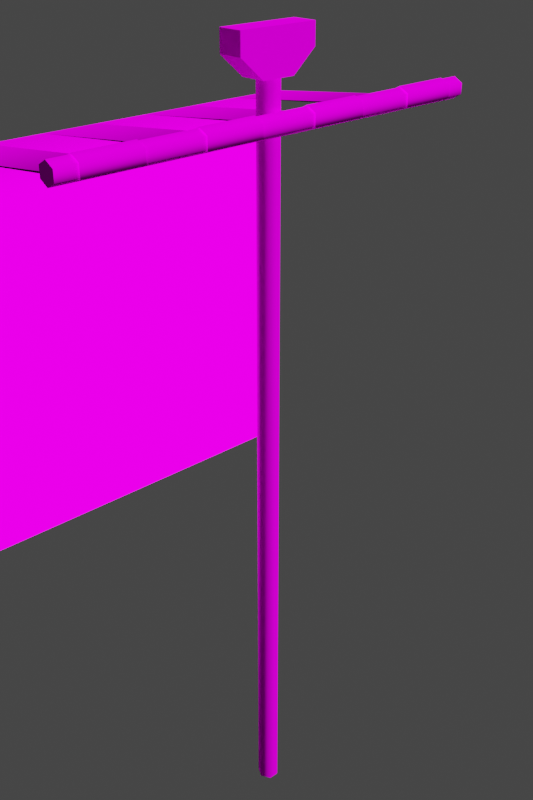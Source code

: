 # Source: flag.blend  (saved by Blender 3.6.13; exported with 4.5.12 LTS)
import bpy
from mathutils import Matrix  # noqa: F401  (used for matrix-valued properties, if any)

bpy.ops.wm.read_factory_settings(use_empty=True)
scene = bpy.context.scene
scene.name = 'Scene'

# ---- collections
col_collection = bpy.data.collections.new('Collection'); scene.collection.children.link(col_collection)

# ---- images (referenced by path relative to the original .blend; pixels are not part of the script)
import os
ASSET_DIR = os.environ.get("B2B_ASSET_DIR", "")  # directory of the original .blend (textures are referenced by path, not embedded)
HERE = os.path.dirname(os.path.abspath(__file__))  # packed textures are extracted next to this script under _unpacked/

def load_image(name, relpath, width, height, colorspace="sRGB"):
    """Load a texture the original file referenced (path relative to the .blend, or extracted next to this script)."""
    p = next((c for c in (os.path.join(HERE, relpath), os.path.join(ASSET_DIR, relpath)) if relpath and os.path.exists(c)), "")
    if p:
        img = bpy.data.images.load(p, check_existing=True)
        img.name = name
    else:  # same state as the original file: an image datablock whose file is absent (Cycles renders it pink)
        img = bpy.data.images.new(name, width, height)
        img.source = "FILE"
        img.filepath = "//" + (relpath or name)
    img.colorspace_settings.name = colorspace
    return img
img_flags_0_png = load_image('flags_0.png', 'flags_0.png', 1024, 1024, 'sRGB')
img_flags_1_png = load_image('flags_1.png', 'flags_1.png', 1024, 1024, 'sRGB')
img_flags_2_png = load_image('flags_2.png', 'flags_2.png', 1024, 1024, 'sRGB')
img_flags_3_png = load_image('flags_3.png', 'flags_3.png', 1024, 1024, 'sRGB')
img_flags_4_png = load_image('flags_4.png', 'flags_4.png', 1024, 1024, 'sRGB')

# ---- materials (node trees are filled in below, after node groups)
mat_white = bpy.data.materials.new('white')
mat_white.alpha_threshold = 0.0
mat_white.use_transparent_shadow = False
mat_white.roughness = 0.5
mat_white.line_color = (0.0, 0.0, 0.0, 1.0)
mat_blue = bpy.data.materials.new('blue')
mat_blue.use_backface_culling = True
mat_blue.use_transparent_shadow = False
mat_red = bpy.data.materials.new('red')
mat_red.use_transparent_shadow = False
mat_yellow = bpy.data.materials.new('yellow')
mat_yellow.use_transparent_shadow = False
mat_green = bpy.data.materials.new('green')
mat_green.use_transparent_shadow = False

# ---- material node trees
mat_white.use_nodes = True; mat_white.node_tree.nodes.clear()
_N = mat_white.node_tree.nodes; _L = mat_white.node_tree.links
n0 = _N.new('ShaderNodeOutputMaterial'); n0.name = 'Material Output'; n0.location = (300, 300)
n1 = _N.new('ShaderNodeBsdfPrincipled'); n1.name = 'Principled BSDF'; n1.location = (10, 300)
n1.distribution = 'GGX'
n1.subsurface_method = 'RANDOM_WALK_SKIN'
n1.inputs[3].default_value = 1.45
n1.inputs[27].default_value = (0.0, 0.0, 0.0, 1.0)
n1.inputs[28].default_value = 1.0
n2 = _N.new('ShaderNodeTexImage'); n2.name = 'Image Texture'; n2.location = (-280, 280)
n2.image = img_flags_0_png
n2.interpolation = 'Closest'
_L.new(n1.outputs[0], n0.inputs[0])
_L.new(n2.outputs[0], n1.inputs[0])
n0.is_active_output = True
mat_blue.use_nodes = True; mat_blue.node_tree.nodes.clear()
_N = mat_blue.node_tree.nodes; _L = mat_blue.node_tree.links
n0 = _N.new('ShaderNodeBsdfPrincipled'); n0.name = 'Principled BSDF'; n0.location = (10, 300)
n0.distribution = 'GGX'
n0.subsurface_method = 'RANDOM_WALK_SKIN'
n0.inputs[2].default_value = 1.0
n0.inputs[3].default_value = 1.45
n0.inputs[11].default_value = 1.01
n0.inputs[13].default_value = 0.0
n0.inputs[20].default_value = 0.0
n0.inputs[27].default_value = (0.0, 0.0, 0.0, 1.0)
n0.inputs[28].default_value = 1.0
n1 = _N.new('ShaderNodeOutputMaterial'); n1.name = 'Material Output'; n1.location = (300, 300)
n2 = _N.new('ShaderNodeTexImage'); n2.name = 'Image Texture'; n2.location = (-280, 280)
n2.image = img_flags_1_png
n2.interpolation = 'Closest'
_L.new(n0.outputs[0], n1.inputs[0])
_L.new(n2.outputs[0], n0.inputs[0])
n1.is_active_output = True
mat_red.use_nodes = True; mat_red.node_tree.nodes.clear()
_N = mat_red.node_tree.nodes; _L = mat_red.node_tree.links
n0 = _N.new('ShaderNodeBsdfPrincipled'); n0.name = 'Principled BSDF'; n0.location = (10, 300)
n0.distribution = 'GGX'
n0.subsurface_method = 'RANDOM_WALK_SKIN'
n0.inputs[3].default_value = 1.45
n0.inputs[27].default_value = (0.0, 0.0, 0.0, 1.0)
n0.inputs[28].default_value = 1.0
n1 = _N.new('ShaderNodeOutputMaterial'); n1.name = 'Material Output'; n1.location = (300, 300)
n2 = _N.new('ShaderNodeTexImage'); n2.name = 'Image Texture'; n2.location = (-280, 280)
n2.image = img_flags_2_png
n2.interpolation = 'Closest'
_L.new(n0.outputs[0], n1.inputs[0])
_L.new(n2.outputs[0], n0.inputs[0])
n1.is_active_output = True
mat_yellow.use_nodes = True; mat_yellow.node_tree.nodes.clear()
_N = mat_yellow.node_tree.nodes; _L = mat_yellow.node_tree.links
n0 = _N.new('ShaderNodeBsdfPrincipled'); n0.name = 'Principled BSDF'; n0.location = (10, 300)
n0.distribution = 'GGX'
n0.subsurface_method = 'RANDOM_WALK_SKIN'
n0.inputs[3].default_value = 1.45
n0.inputs[27].default_value = (0.0, 0.0, 0.0, 1.0)
n0.inputs[28].default_value = 1.0
n1 = _N.new('ShaderNodeOutputMaterial'); n1.name = 'Material Output'; n1.location = (300, 300)
n2 = _N.new('ShaderNodeTexImage'); n2.name = 'Image Texture'; n2.location = (-280, 280)
n2.image = img_flags_3_png
n2.interpolation = 'Closest'
_L.new(n0.outputs[0], n1.inputs[0])
_L.new(n2.outputs[0], n0.inputs[0])
n1.is_active_output = True
mat_green.use_nodes = True; mat_green.node_tree.nodes.clear()
_N = mat_green.node_tree.nodes; _L = mat_green.node_tree.links
n0 = _N.new('ShaderNodeBsdfPrincipled'); n0.name = 'Principled BSDF'; n0.location = (10, 300)
n0.distribution = 'GGX'
n0.subsurface_method = 'RANDOM_WALK_SKIN'
n0.inputs[3].default_value = 1.45
n0.inputs[27].default_value = (0.0, 0.0, 0.0, 1.0)
n0.inputs[28].default_value = 1.0
n1 = _N.new('ShaderNodeOutputMaterial'); n1.name = 'Material Output'; n1.location = (300, 300)
n2 = _N.new('ShaderNodeTexImage'); n2.name = 'Image Texture'; n2.location = (-280, 280)
n2.image = img_flags_4_png
n2.interpolation = 'Closest'
_L.new(n0.outputs[0], n1.inputs[0])
_L.new(n2.outputs[0], n0.inputs[0])
n1.is_active_output = True

# ---- world
world_world = bpy.data.worlds.new('World'); scene.world = world_world
world_world.use_nodes = True; world_world.node_tree.nodes.clear()
_N = world_world.node_tree.nodes; _L = world_world.node_tree.links
n0 = _N.new('ShaderNodeOutputWorld'); n0.name = 'World Output'; n0.location = (300, 300)
n1 = _N.new('ShaderNodeBackground'); n1.name = 'Background'; n1.location = (10, 300)
n1.inputs[0].default_value = (0.05088, 0.05088, 0.05088, 1.0)
_L.new(n1.outputs[0], n0.inputs[0])
n0.is_active_output = True
world_world.color = (0.05088, 0.05088, 0.05088)
world_world.use_sun_shadow = False
world_world.sun_shadow_jitter_overblur = 0.0

# ---- cameras
cam_camera = bpy.data.cameras.new('Camera')
cam_camera.clip_end = 290.7
cam_camera.ortho_scale = 7.314

# ---- lights
light_light = bpy.data.lights.new('Light', 'SUN')
light_light.specular_factor = 0.0
light_light.transmission_factor = 0.0
light_light.use_shadow = False
light_light.angle = 0.1993
light_light.energy = 5.0
light_light.shadow_soft_size = 0.1
light_light.shadow_cascade_max_distance = 1000.0

# ---- meshes
me_cylinder = bpy.data.meshes.new('Cylinder')
me_cylinder.from_pydata([(-5.166e-09, 1.0, -25.0), (-5.166e-09, 1.0, 48.6), (0.9353, 0.5, -25.0), (0.9353, 0.5, 48.6), (0.9353, -0.5, -25.0), (0.9353, -0.5, 48.6), (-5.166e-09, -1.0, -25.0), (-5.166e-09, -1.0, 48.6), (-0.9353, -0.5, -25.0), (-0.9353, -0.5, 48.6), (-0.9353, 0.5, -25.0), (-0.9353, 0.5, 48.6), (1.5, -22.0, 44.0), (1.5, 22.0, 44.0), (2.366, -22.0, 44.5), (2.366, 22.0, 44.5), (2.366, -22.0, 45.5), (2.366, 22.0, 45.5), (1.5, -22.0, 46.0), (1.5, 22.0, 46.0), (0.634, -22.0, 45.5), (0.634, 22.0, 45.5), (0.634, -22.0, 44.5), (0.634, 22.0, 44.5), (1.5, -20.0, 2.0), (1.5, 20.0, 42.0), (1.5, 20.0, 2.0), (1.5, 14.29, 42.0), (1.5, 8.571, 42.0), (1.5, -8.571, 42.0), (1.5, -20.0, 36.29), (1.5, -20.0, 30.57), (1.5, -20.0, 24.86), (1.5, -20.0, 19.14), (1.5, -20.0, 13.43), (1.5, -20.0, 7.714), (1.5, -14.29, 2.0), (1.5, -8.571, 2.0), (1.5, -2.857, 2.0), (1.5, 2.857, 2.0), (1.5, 8.571, 2.0), (1.5, 14.29, 2.0), (1.5, 20.0, 7.714), (1.5, 20.0, 13.43), (1.5, 20.0, 19.14), (1.5, 20.0, 24.86), (1.5, 20.0, 30.57), (1.5, 20.0, 36.29), (1.5, -14.29, 36.29), (1.5, -8.571, 36.29), (1.5, -2.857, 36.29), (1.5, 2.857, 36.29), (1.5, 8.571, 36.29), (1.5, 14.29, 36.29), (1.5, -14.29, 30.57), (1.5, -8.571, 30.57), (1.5, -2.857, 30.57), (1.5, 2.857, 30.57), (1.5, 8.571, 30.57), (1.5, 14.29, 30.57), (1.5, -14.29, 24.86), (1.5, -8.571, 24.86), (1.5, -2.857, 24.86), (1.5, 2.857, 24.86), (1.5, 8.571, 24.86), (1.5, 14.29, 24.86), (1.5, -14.29, 19.14), (1.5, -8.571, 19.14), (1.5, -2.857, 19.14), (1.5, 2.857, 19.14), (1.5, 8.571, 19.14), (1.5, 14.29, 19.14), (1.5, -14.29, 13.43), (1.5, -8.571, 13.43), (1.5, -2.857, 13.43), (1.5, 2.857, 13.43), (1.5, 8.571, 13.43), (1.5, 14.29, 13.43), (1.5, -14.29, 7.714), (1.5, -8.571, 7.714), (1.5, -2.857, 7.714), (1.5, 2.857, 7.714), (1.5, 8.571, 7.714), (1.5, 14.29, 7.714), (2.5, -20.0, 44.4), (2.5, 20.0, 44.4), (2.5, 14.29, 44.4), (2.5, 8.571, 44.4), (2.5, 2.857, 44.4), (2.5, -2.857, 44.4), (2.5, -8.571, 44.4), (2.5, -14.29, 44.4), (2.5, -20.0, 45.6), (2.5, 20.0, 45.6), (2.5, 14.29, 45.6), (2.5, 8.571, 45.6), (2.5, 2.857, 45.6), (2.5, -2.857, 45.6), (2.5, -8.571, 45.6), (2.5, -14.29, 45.6), (1.5, -20.0, 46.1), (1.5, 20.0, 46.1), (1.5, 14.29, 46.1), (1.5, 8.571, 46.1), (1.5, 2.857, 46.1), (1.5, -2.857, 46.1), (1.5, -8.571, 46.1), (1.5, -14.29, 46.1), (0.5, -20.0, 45.6), (0.5, 20.0, 45.6), (0.5, 14.29, 45.6), (0.5, 8.571, 45.6), (0.5, 2.857, 45.6), (0.5, -2.857, 45.6), (0.5, -8.571, 45.6), (0.5, -14.29, 45.6), (0.5, -20.0, 44.4), (0.5, 20.0, 44.4), (0.5, 14.29, 44.4), (0.5, 8.571, 44.4), (0.5, 2.857, 44.4), (0.5, -2.857, 44.4), (0.5, -8.571, 44.4), (0.5, -14.29, 44.4), (1.5, -20.0, 42.0), (1.5, 2.857, 42.0), (1.5, -2.857, 42.0), (1.5, -14.29, 42.0), (1.5, -20.0, 2.0), (1.5, 20.0, 42.0), (1.5, 20.0, 2.0), (1.5, 14.29, 42.0), (1.5, 8.571, 42.0), (1.5, -8.571, 42.0), (1.5, -20.0, 36.29), (1.5, -20.0, 30.57), (1.5, -20.0, 24.86), (1.5, -20.0, 19.14), (1.5, -20.0, 13.43), (1.5, -20.0, 7.714), (1.5, -14.29, 2.0), (1.5, -8.571, 2.0), (1.5, -2.857, 2.0), (1.5, 2.857, 2.0), (1.5, 8.571, 2.0), (1.5, 14.29, 2.0), (1.5, 20.0, 7.714), (1.5, 20.0, 13.43), (1.5, 20.0, 19.14), (1.5, 20.0, 24.86), (1.5, 20.0, 30.57), (1.5, 20.0, 36.29), (1.5, -14.29, 36.29), (1.5, -8.571, 36.29), (1.5, -2.857, 36.29), (1.5, 2.857, 36.29), (1.5, 8.571, 36.29), (1.5, 14.29, 36.29), (1.5, -14.29, 30.57), (1.5, -8.571, 30.57), (1.5, -2.857, 30.57), (1.5, 2.857, 30.57), (1.5, 8.571, 30.57), (1.5, 14.29, 30.57), (1.5, -14.29, 24.86), (1.5, -8.571, 24.86), (1.5, -2.857, 24.86), (1.5, 2.857, 24.86), (1.5, 8.571, 24.86), (1.5, 14.29, 24.86), (1.5, -14.29, 19.14), (1.5, -8.571, 19.14), (1.5, -2.857, 19.14), (1.5, 2.857, 19.14), (1.5, 8.571, 19.14), (1.5, 14.29, 19.14), (1.5, -14.29, 13.43), (1.5, -8.571, 13.43), (1.5, -2.857, 13.43), (1.5, 2.857, 13.43), (1.5, 8.571, 13.43), (1.5, 14.29, 13.43), (1.5, -14.29, 7.714), (1.5, -8.571, 7.714), (1.5, -2.857, 7.714), (1.5, 2.857, 7.714), (1.5, 8.571, 7.714), (1.5, 14.29, 7.714), (1.5, -20.0, 42.0), (1.5, 2.857, 42.0), (1.5, -2.857, 42.0), (1.5, -14.29, 42.0), (-1.2, -1.649, 48.5), (-1.2, -4.0, 52.5), (-1.2, 1.649, 48.5), (-1.2, 4.0, 52.5), (1.2, -1.649, 48.5), (1.2, -4.0, 52.5), (1.2, 1.649, 48.5), (1.2, 4.0, 52.5), (-1.2, -4.0, 50.5), (1.2, -4.0, 50.5), (-1.2, 4.0, 50.5), (1.2, 4.0, 50.5)], [], [(0, 1, 3, 2), (2, 3, 5, 4), (4, 5, 7, 6), (6, 7, 9, 8), (8, 9, 11, 10), (10, 11, 1, 0), (0, 2, 4, 6, 8, 10), (12, 13, 15, 14), (14, 15, 17, 16), (16, 17, 19, 18), (18, 19, 21, 20), (15, 13, 23, 21, 19, 17), (20, 21, 23, 22), (22, 23, 13, 12), (12, 14, 16, 18, 20, 22), (83, 41, 26, 42), (27, 53, 47, 25), (53, 59, 46, 47), (59, 65, 45, 46), (65, 71, 44, 45), (71, 77, 43, 44), (77, 83, 42, 43), (124, 30, 48, 127), (127, 48, 49, 29), (29, 49, 50, 126), (126, 50, 51, 125), (125, 51, 52, 28), (28, 52, 53, 27), (30, 31, 54, 48), (48, 54, 55, 49), (49, 55, 56, 50), (50, 56, 57, 51), (51, 57, 58, 52), (52, 58, 59, 53), (31, 32, 60, 54), (54, 60, 61, 55), (55, 61, 62, 56), (56, 62, 63, 57), (57, 63, 64, 58), (58, 64, 65, 59), (32, 33, 66, 60), (60, 66, 67, 61), (61, 67, 68, 62), (62, 68, 69, 63), (63, 69, 70, 64), (64, 70, 71, 65), (33, 34, 72, 66), (66, 72, 73, 67), (67, 73, 74, 68), (68, 74, 75, 69), (69, 75, 76, 70), (70, 76, 77, 71), (34, 35, 78, 72), (72, 78, 79, 73), (73, 79, 80, 74), (74, 80, 81, 75), (75, 81, 82, 76), (76, 82, 83, 77), (35, 24, 36, 78), (78, 36, 37, 79), (79, 37, 38, 80), (80, 38, 39, 81), (81, 39, 40, 82), (82, 40, 41, 83), (124, 127, 91, 84), (29, 126, 89, 90), (125, 28, 87, 88), (27, 25, 85, 86), (84, 91, 99, 92), (90, 89, 97, 98), (86, 85, 93, 94), (88, 87, 95, 96), (96, 95, 103, 104), (92, 99, 107, 100), (98, 97, 105, 106), (94, 93, 101, 102), (106, 105, 113, 114), (102, 101, 109, 110), (104, 103, 111, 112), (100, 107, 115, 108), (112, 111, 119, 120), (108, 115, 123, 116), (114, 113, 121, 122), (110, 109, 117, 118), (122, 121, 126, 29), (118, 117, 25, 27), (120, 119, 28, 125), (116, 123, 127, 124), (187, 146, 130, 145), (131, 129, 151, 157), (157, 151, 150, 163), (163, 150, 149, 169), (169, 149, 148, 175), (175, 148, 147, 181), (181, 147, 146, 187), (188, 191, 152, 134), (191, 133, 153, 152), (133, 190, 154, 153), (190, 189, 155, 154), (189, 132, 156, 155), (132, 131, 157, 156), (134, 152, 158, 135), (152, 153, 159, 158), (153, 154, 160, 159), (154, 155, 161, 160), (155, 156, 162, 161), (156, 157, 163, 162), (135, 158, 164, 136), (158, 159, 165, 164), (159, 160, 166, 165), (160, 161, 167, 166), (161, 162, 168, 167), (162, 163, 169, 168), (136, 164, 170, 137), (164, 165, 171, 170), (165, 166, 172, 171), (166, 167, 173, 172), (167, 168, 174, 173), (168, 169, 175, 174), (137, 170, 176, 138), (170, 171, 177, 176), (171, 172, 178, 177), (172, 173, 179, 178), (173, 174, 180, 179), (174, 175, 181, 180), (138, 176, 182, 139), (176, 177, 183, 182), (177, 178, 184, 183), (178, 179, 185, 184), (179, 180, 186, 185), (180, 181, 187, 186), (139, 182, 140, 128), (182, 183, 141, 140), (183, 184, 142, 141), (184, 185, 143, 142), (185, 186, 144, 143), (186, 187, 145, 144), (192, 200, 193, 195, 202, 194), (194, 202, 203, 198), (198, 203, 199, 197, 201, 196), (196, 201, 200, 192), (194, 198, 196, 192), (199, 195, 193, 197), (200, 201, 197, 193), (203, 202, 195, 199)])
me_cylinder.polygons.foreach_set('use_smooth', [1, 1, 1, 1, 1, 1, 0, 1, 1, 1, 1, 0, 1, 1, 0, 1, 1, 1, 1, 1, 1, 1, 1, 1, 1, 1, 1, 1, 1, 1, 1, 1, 1, 1, 1, 1, 1, 1, 1, 1, 1, 1, 1, 1, 1, 1, 1, 1, 1, 1, 1, 1, 1, 1, 1, 1, 1, 1, 1, 1, 1, 1, 1, 1, 1, 1, 1, 1, 1, 1, 1, 1, 1, 1, 1, 1, 1, 1, 1, 1, 1, 1, 1, 1, 1, 1, 1, 1, 1, 1, 1, 1, 1, 1, 1, 1, 1, 1, 1, 1, 1, 1, 1, 1, 1, 1, 1, 1, 1, 1, 1, 1, 1, 1, 1, 1, 1, 1, 1, 1, 1, 1, 1, 1, 1, 1, 1, 1, 1, 1, 1, 1, 1, 1, 1, 1, 1, 0, 0, 0, 0, 0, 0, 0, 0])
me_cylinder.polygons.foreach_set('material_index', [1, 1, 1, 1, 1, 1, 1, 1, 1, 1, 1, 1, 1, 1, 1, 1, 1, 1, 1, 1, 1, 1, 1, 1, 1, 1, 1, 1, 1, 1, 1, 1, 1, 1, 1, 1, 1, 1, 1, 1, 1, 1, 1, 1, 1, 1, 1, 1, 1, 1, 1, 1, 1, 1, 1, 1, 1, 1, 1, 1, 1, 1, 1, 1, 1, 1, 1, 1, 1, 1, 1, 1, 1, 1, 1, 1, 1, 1, 1, 1, 1, 1, 1, 1, 1, 1, 1, 1, 1, 1, 1, 1, 1, 1, 1, 1, 1, 1, 1, 1, 1, 1, 1, 1, 1, 1, 1, 1, 1, 1, 1, 1, 1, 1, 1, 1, 1, 1, 1, 1, 1, 1, 1, 1, 1, 1, 1, 1, 1, 1, 1, 1, 1, 1, 1, 1, 1, 1, 1, 1, 1, 1, 1, 1, 1])
_k = set([(1, 3), (1, 11), (3, 5), (5, 7), (7, 9), (9, 11)])
me_cylinder.attributes.new('sharp_edge', 'BOOLEAN', 'EDGE').data.foreach_set('value', [ (min(e.vertices), max(e.vertices)) in _k for e in me_cylinder.edges])
_uv = me_cylinder.uv_layers.new(name='UVMap')
_uv.uv.foreach_set('vector', [0.125, 0.1328, 0.125, 0.9844, 0.09375, 0.9844, 0.09375, 0.1328, 0.09375, 0.1328, 0.09375, 0.9844, 0.05469, 0.9844, 0.05469, 0.1328, 0.05469, 0.1328, 0.05469, 0.9844, 0.02344, 0.9844, 0.02344, 0.1328, 0.02344, 0.1328, 0.02344, 0.9844, 0.05469, 0.9844, 0.05469, 0.1328, 0.05469, 0.1328, 0.05469, 0.9844, 0.09375, 0.9844, 0.09375, 0.1328, 0.09375, 0.1328, 0.09375, 0.9844, 0.125, 0.9844, 0.125, 0.1328, 0.09375, 0.1328, 0.08594, 0.1328, 0.0625, 0.1328, 0.05469, 0.1328, 0.0625, 0.1328, 0.08594, 0.1328, 0.2266, 0.8984, 0.9219, 0.8984, 0.9219, 0.9297, 0.2266, 0.9297, 0.2266, 0.9297, 0.9219, 0.9297, 0.9219, 0.9609, 0.2266, 0.9609, 0.2266, 0.9609, 0.9219, 0.9609, 0.9219, 0.9922, 0.2266, 0.9922, 0.2266, 0.9922, 0.9219, 0.9922, 0.9219, 0.9609, 0.2266, 0.9609, 0.9219, 0.9375, 0.9453, 0.9219, 0.9688, 0.9375, 0.9688, 0.9688, 0.9453, 0.9844, 0.9219, 0.9688, 0.2266, 0.9609, 0.9219, 0.9609, 0.9219, 0.9297, 0.2266, 0.9297, 0.2266, 0.9297, 0.9219, 0.9297, 0.9219, 0.8984, 0.2266, 0.8984, 0.2031, 0.9219, 0.2266, 0.9375, 0.2266, 0.9688, 0.2031, 0.9844, 0.1797, 0.9688, 0.1797, 0.9375, 0.8359, 0.1875, 0.8359, 0.07812, 0.9297, 0.07812, 0.9297, 0.1875, 0.8359, 0.7891, 0.8359, 0.6797, 0.9297, 0.6797, 0.9297, 0.7891, 0.8359, 0.6797, 0.8359, 0.5859, 0.9297, 0.5859, 0.9297, 0.6797, 0.8359, 0.5859, 0.8359, 0.4766, 0.9297, 0.4766, 0.9297, 0.5859, 0.8359, 0.4766, 0.8359, 0.3906, 0.9297, 0.3906, 0.9297, 0.4766, 0.8359, 0.3906, 0.8359, 0.2812, 0.9297, 0.2812, 0.9297, 0.3906, 0.8359, 0.2812, 0.8359, 0.1875, 0.9297, 0.1875, 0.9297, 0.2812, 0.2266, 0.7891, 0.2266, 0.6797, 0.3281, 0.6797, 0.3281, 0.7891, 0.3281, 0.7891, 0.3281, 0.6797, 0.4219, 0.6797, 0.4219, 0.7891, 0.4219, 0.7891, 0.4219, 0.6797, 0.5234, 0.6797, 0.5234, 0.7891, 0.5234, 0.7891, 0.5234, 0.6797, 0.6328, 0.6797, 0.6328, 0.7891, 0.6328, 0.7891, 0.6328, 0.6797, 0.7344, 0.6797, 0.7344, 0.7891, 0.7344, 0.7891, 0.7344, 0.6797, 0.8359, 0.6797, 0.8359, 0.7891, 0.2266, 0.6797, 0.2266, 0.5859, 0.3281, 0.5859, 0.3281, 0.6797, 0.3281, 0.6797, 0.3281, 0.5859, 0.4219, 0.5859, 0.4219, 0.6797, 0.4219, 0.6797, 0.4219, 0.5859, 0.5234, 0.5859, 0.5234, 0.6797, 0.5234, 0.6797, 0.5234, 0.5859, 0.6328, 0.5859, 0.6328, 0.6797, 0.6328, 0.6797, 0.6328, 0.5859, 0.7344, 0.5859, 0.7344, 0.6797, 0.7344, 0.6797, 0.7344, 0.5859, 0.8359, 0.5859, 0.8359, 0.6797, 0.2266, 0.5859, 0.2266, 0.4766, 0.3281, 0.4766, 0.3281, 0.5859, 0.3281, 0.5859, 0.3281, 0.4766, 0.4219, 0.4766, 0.4219, 0.5859, 0.4219, 0.5859, 0.4219, 0.4766, 0.5234, 0.4766, 0.5234, 0.5859, 0.5234, 0.5859, 0.5234, 0.4766, 0.6328, 0.4766, 0.6328, 0.5859, 0.6328, 0.5859, 0.6328, 0.4766, 0.7344, 0.4766, 0.7344, 0.5859, 0.7344, 0.5859, 0.7344, 0.4766, 0.8359, 0.4766, 0.8359, 0.5859, 0.2266, 0.4766, 0.2266, 0.3906, 0.3281, 0.3906, 0.3281, 0.4766, 0.3281, 0.4766, 0.3281, 0.3906, 0.4219, 0.3906, 0.4219, 0.4766, 0.4219, 0.4766, 0.4219, 0.3906, 0.5234, 0.3906, 0.5234, 0.4766, 0.5234, 0.4766, 0.5234, 0.3906, 0.6328, 0.3906, 0.6328, 0.4766, 0.6328, 0.4766, 0.6328, 0.3906, 0.7344, 0.3906, 0.7344, 0.4766, 0.7344, 0.4766, 0.7344, 0.3906, 0.8359, 0.3906, 0.8359, 0.4766, 0.2266, 0.3906, 0.2266, 0.2812, 0.3281, 0.2812, 0.3281, 0.3906, 0.3281, 0.3906, 0.3281, 0.2812, 0.4219, 0.2812, 0.4219, 0.3906, 0.4219, 0.3906, 0.4219, 0.2812, 0.5234, 0.2812, 0.5234, 0.3906, 0.5234, 0.3906, 0.5234, 0.2812, 0.6328, 0.2812, 0.6328, 0.3906, 0.6328, 0.3906, 0.6328, 0.2812, 0.7344, 0.2812, 0.7344, 0.3906, 0.7344, 0.3906, 0.7344, 0.2812, 0.8359, 0.2812, 0.8359, 0.3906, 0.2266, 0.2812, 0.2266, 0.1875, 0.3281, 0.1875, 0.3281, 0.2812, 0.3281, 0.2812, 0.3281, 0.1875, 0.4219, 0.1875, 0.4219, 0.2812, 0.4219, 0.2812, 0.4219, 0.1875, 0.5234, 0.1875, 0.5234, 0.2812, 0.5234, 0.2812, 0.5234, 0.1875, 0.6328, 0.1875, 0.6328, 0.2812, 0.6328, 0.2812, 0.6328, 0.1875, 0.7344, 0.1875, 0.7344, 0.2812, 0.7344, 0.2812, 0.7344, 0.1875, 0.8359, 0.1875, 0.8359, 0.2812, 0.2266, 0.1875, 0.2266, 0.07812, 0.3281, 0.07812, 0.3281, 0.1875, 0.3281, 0.1875, 0.3281, 0.07812, 0.4219, 0.07812, 0.4219, 0.1875, 0.4219, 0.1875, 0.4219, 0.07812, 0.5234, 0.07812, 0.5234, 0.1875, 0.5234, 0.1875, 0.5234, 0.07812, 0.6328, 0.07812, 0.6328, 0.1875, 0.6328, 0.1875, 0.6328, 0.07812, 0.7344, 0.07812, 0.7344, 0.1875, 0.7344, 0.1875, 0.7344, 0.07812, 0.8359, 0.07812, 0.8359, 0.1875, 0.2266, 0.7891, 0.3281, 0.7891, 0.3281, 0.8359, 0.2266, 0.8359, 0.4219, 0.7891, 0.5234, 0.7891, 0.5234, 0.8359, 0.4219, 0.8359, 0.6328, 0.7891, 0.7344, 0.7891, 0.7344, 0.8359, 0.6328, 0.8359, 0.8359, 0.7891, 0.9297, 0.7891, 0.9297, 0.8359, 0.8359, 0.8359, 0.2266, 0.8359, 0.3281, 0.8359, 0.3281, 0.8516, 0.2266, 0.8516, 0.4219, 0.8359, 0.5234, 0.8359, 0.5234, 0.8516, 0.4219, 0.8516, 0.8359, 0.8359, 0.9297, 0.8359, 0.9297, 0.8516, 0.8359, 0.8516, 0.6328, 0.8359, 0.7344, 0.8359, 0.7344, 0.8516, 0.6328, 0.8516, 0.6328, 0.8516, 0.7344, 0.8516, 0.7344, 0.8672, 0.6328, 0.8672, 0.2266, 0.8516, 0.3281, 0.8516, 0.3281, 0.8672, 0.2266, 0.8672, 0.4219, 0.8516, 0.5234, 0.8516, 0.5234, 0.8672, 0.4219, 0.8672, 0.8359, 0.8516, 0.9297, 0.8516, 0.9297, 0.8672, 0.8359, 0.8672, 0.7344, 0.8672, 0.6328, 0.8672, 0.6328, 0.8516, 0.7344, 0.8516, 0.3281, 0.8672, 0.2266, 0.8672, 0.2266, 0.8516, 0.3281, 0.8516, 0.5234, 0.8672, 0.4219, 0.8672, 0.4219, 0.8516, 0.5234, 0.8516, 0.9297, 0.8672, 0.8359, 0.8672, 0.8359, 0.8516, 0.9297, 0.8516, 0.5234, 0.8516, 0.4219, 0.8516, 0.4219, 0.8359, 0.5234, 0.8359, 0.9297, 0.8516, 0.8359, 0.8516, 0.8359, 0.8359, 0.9297, 0.8359, 0.7344, 0.8516, 0.6328, 0.8516, 0.6328, 0.8359, 0.7344, 0.8359, 0.3281, 0.8516, 0.2266, 0.8516, 0.2266, 0.8359, 0.3281, 0.8359, 0.7344, 0.8359, 0.6328, 0.8359, 0.6328, 0.7891, 0.7344, 0.7891, 0.3281, 0.8359, 0.2266, 0.8359, 0.2266, 0.7891, 0.3281, 0.7891, 0.5234, 0.8359, 0.4219, 0.8359, 0.4219, 0.7891, 0.5234, 0.7891, 0.9297, 0.8359, 0.8359, 0.8359, 0.8359, 0.7891, 0.9297, 0.7891, 0.3281, 0.1875, 0.2266, 0.1875, 0.2266, 0.07812, 0.3281, 0.07812, 0.3281, 0.7891, 0.2266, 0.7891, 0.2266, 0.6797, 0.3281, 0.6797, 0.3281, 0.6797, 0.2266, 0.6797, 0.2266, 0.5859, 0.3281, 0.5859, 0.3281, 0.5859, 0.2266, 0.5859, 0.2266, 0.4766, 0.3281, 0.4766, 0.3281, 0.4766, 0.2266, 0.4766, 0.2266, 0.3906, 0.3281, 0.3906, 0.3281, 0.3906, 0.2266, 0.3906, 0.2266, 0.2812, 0.3281, 0.2812, 0.3281, 0.2812, 0.2266, 0.2812, 0.2266, 0.1875, 0.3281, 0.1875, 0.9297, 0.7891, 0.8359, 0.7891, 0.8359, 0.6797, 0.9297, 0.6797, 0.8359, 0.7891, 0.7344, 0.7891, 0.7344, 0.6797, 0.8359, 0.6797, 0.7344, 0.7891, 0.6328, 0.7891, 0.6328, 0.6797, 0.7344, 0.6797, 0.6328, 0.7891, 0.5234, 0.7891, 0.5234, 0.6797, 0.6328, 0.6797, 0.5234, 0.7891, 0.4219, 0.7891, 0.4219, 0.6797, 0.5234, 0.6797, 0.4219, 0.7891, 0.3281, 0.7891, 0.3281, 0.6797, 0.4219, 0.6797, 0.9297, 0.6797, 0.8359, 0.6797, 0.8359, 0.5859, 0.9297, 0.5859, 0.8359, 0.6797, 0.7344, 0.6797, 0.7344, 0.5859, 0.8359, 0.5859, 0.7344, 0.6797, 0.6328, 0.6797, 0.6328, 0.5859, 0.7344, 0.5859, 0.6328, 0.6797, 0.5234, 0.6797, 0.5234, 0.5859, 0.6328, 0.5859, 0.5234, 0.6797, 0.4219, 0.6797, 0.4219, 0.5859, 0.5234, 0.5859, 0.4219, 0.6797, 0.3281, 0.6797, 0.3281, 0.5859, 0.4219, 0.5859, 0.9297, 0.5859, 0.8359, 0.5859, 0.8359, 0.4766, 0.9297, 0.4766, 0.8359, 0.5859, 0.7344, 0.5859, 0.7344, 0.4766, 0.8359, 0.4766, 0.7344, 0.5859, 0.6328, 0.5859, 0.6328, 0.4766, 0.7344, 0.4766, 0.6328, 0.5859, 0.5234, 0.5859, 0.5234, 0.4766, 0.6328, 0.4766, 0.5234, 0.5859, 0.4219, 0.5859, 0.4219, 0.4766, 0.5234, 0.4766, 0.4219, 0.5859, 0.3281, 0.5859, 0.3281, 0.4766, 0.4219, 0.4766, 0.9297, 0.4766, 0.8359, 0.4766, 0.8359, 0.3906, 0.9297, 0.3906, 0.8359, 0.4766, 0.7344, 0.4766, 0.7344, 0.3906, 0.8359, 0.3906, 0.7344, 0.4766, 0.6328, 0.4766, 0.6328, 0.3906, 0.7344, 0.3906, 0.6328, 0.4766, 0.5234, 0.4766, 0.5234, 0.3906, 0.6328, 0.3906, 0.5234, 0.4766, 0.4219, 0.4766, 0.4219, 0.3906, 0.5234, 0.3906, 0.4219, 0.4766, 0.3281, 0.4766, 0.3281, 0.3906, 0.4219, 0.3906, 0.9297, 0.3906, 0.8359, 0.3906, 0.8359, 0.2812, 0.9297, 0.2812, 0.8359, 0.3906, 0.7344, 0.3906, 0.7344, 0.2812, 0.8359, 0.2812, 0.7344, 0.3906, 0.6328, 0.3906, 0.6328, 0.2812, 0.7344, 0.2812, 0.6328, 0.3906, 0.5234, 0.3906, 0.5234, 0.2812, 0.6328, 0.2812, 0.5234, 0.3906, 0.4219, 0.3906, 0.4219, 0.2812, 0.5234, 0.2812, 0.4219, 0.3906, 0.3281, 0.3906, 0.3281, 0.2812, 0.4219, 0.2812, 0.9297, 0.2812, 0.8359, 0.2812, 0.8359, 0.1875, 0.9297, 0.1875, 0.8359, 0.2812, 0.7344, 0.2812, 0.7344, 0.1875, 0.8359, 0.1875, 0.7344, 0.2812, 0.6328, 0.2812, 0.6328, 0.1875, 0.7344, 0.1875, 0.6328, 0.2812, 0.5234, 0.2812, 0.5234, 0.1875, 0.6328, 0.1875, 0.5234, 0.2812, 0.4219, 0.2812, 0.4219, 0.1875, 0.5234, 0.1875, 0.4219, 0.2812, 0.3281, 0.2812, 0.3281, 0.1875, 0.4219, 0.1875, 0.9297, 0.1875, 0.8359, 0.1875, 0.8359, 0.07812, 0.9297, 0.07812, 0.8359, 0.1875, 0.7344, 0.1875, 0.7344, 0.07812, 0.8359, 0.07812, 0.7344, 0.1875, 0.6328, 0.1875, 0.6328, 0.07812, 0.7344, 0.07812, 0.6328, 0.1875, 0.5234, 0.1875, 0.5234, 0.07812, 0.6328, 0.07812, 0.5234, 0.1875, 0.4219, 0.1875, 0.4219, 0.07812, 0.5234, 0.07812, 0.4219, 0.1875, 0.3281, 0.1875, 0.3281, 0.07812, 0.4219, 0.07812, 0.1094, 0.007812, 0.1484, 0.03906, 0.1484, 0.07031, 0.01562, 0.07031, 0.01562, 0.03906, 0.05469, 0.007812, 0.1953, 0.04688, 0.1953, 0.09375, 0.1641, 0.09375, 0.1641, 0.04688, 0.1094, 0.007812, 0.1484, 0.03906, 0.1484, 0.07031, 0.01562, 0.07031, 0.01562, 0.03906, 0.05469, 0.007812, 0.1641, 0.04688, 0.1641, 0.09375, 0.1953, 0.09375, 0.1953, 0.04688, 0.1953, 0.007812, 0.1641, 0.007812, 0.1641, 0.04688, 0.1953, 0.04688, 0.1484, 0.07031, 0.1484, 0.1016, 0.01562, 0.1016, 0.01562, 0.07031, 0.1953, 0.09375, 0.1641, 0.09375, 0.1641, 0.125, 0.1953, 0.125, 0.1641, 0.09375, 0.1953, 0.09375, 0.1953, 0.125, 0.1641, 0.125])
me_cylinder.materials.append(mat_white)
me_cylinder.materials.append(mat_blue)
me_cylinder.materials.append(mat_red)
me_cylinder.materials.append(mat_yellow)
me_cylinder.materials.append(mat_green)
me_cylinder.update()

# ---- objects
ob_light = bpy.data.objects.new('Light', light_light)
ob_camera = bpy.data.objects.new('Camera', cam_camera)
ob_flag = bpy.data.objects.new('flag', me_cylinder)
ob_empty_001 = bpy.data.objects.new('Empty.001', None)
ob_empty = bpy.data.objects.new('Empty', None)

# ---- transforms, parenting, visibility, modifiers, constraints
ob_light.location = (4.076, 1.005, 5.904)
ob_light.rotation_euler = (0.6503, 0.05522, 1.866)
ob_light.lock_rotations_4d = False
ob_light.empty_display_type = 'ARROWS'
ob_light.color = (0.0, 0.0, 0.0, 0.0)
ob_light.lineart.crease_threshold = 0.0
ob_camera.location = (65.38, -61.83, 64.72)
ob_camera.rotation_euler = (1.109, 0.0, 0.8149)
ob_camera.lock_rotations_4d = False
ob_camera.empty_display_type = 'ARROWS'
ob_camera.color = (0.0, 0.0, 0.0, 0.0)
ob_camera.display_type = 'WIRE'
ob_camera.lineart.crease_threshold = 0.0
ob_flag.location = (0.0, 0.0, 0.0)
_vg = ob_flag.vertex_groups.new(name='pole')
_vg = ob_flag.vertex_groups.new(name='pin')
_vg = ob_flag.vertex_groups.new(name='wave')
_vg.add([24, 25, 26, 27, 28, 29, 30, 31, 32, 33, 34, 35, 36, 37, 38, 39, 40, 41, 42, 43, 44, 45, 46, 47, 48, 49, 50, 51, 52, 53, 54, 55, 56, 57, 58, 59, 60, 61, 62, 63, 64, 65, 66, 67, 68, 69, 70, 71, 72, 73, 74, 75, 76, 77, 78, 79, 80, 81, 82, 83, 124, 125, 126, 127, 128, 129, 130, 131, 132, 133, 134, 135, 136, 137, 138, 139, 140, 141, 142, 143, 144, 145, 146, 147, 148, 149, 150, 151, 152, 153, 154, 155, 156, 157, 158, 159, 160, 161, 162, 163, 164, 165, 166, 167, 168, 169, 170, 171, 172, 173, 174, 175, 176, 177, 178, 179, 180, 181, 182, 183, 184, 185, 186, 187, 188, 189, 190, 191], 1.0, 'REPLACE')
_vg = ob_flag.vertex_groups.new(name='arm')
_vg = ob_flag.vertex_groups.new(name='flag')
_m = ob_flag.modifiers.new('Displace', 'DISPLACE')
_m.vertex_group = 'wave'
_m.mid_level = 0.48
_m.strength = -50.0
_m.direction = 'X'
_m.space = 'GLOBAL'
_m.texture_coords = 'OBJECT'
_m.texture_coords_object = ob_empty
_m = ob_flag.modifiers.new('Displace.001', 'DISPLACE')
_m.vertex_group = 'wave'
_m.mid_level = 0.25
_m.strength = 6.0
_m.direction = 'X'
_m.space = 'GLOBAL'
_m.texture_coords = 'OBJECT'
_m.texture_coords_object = ob_empty_001
ob_empty_001.parent = ob_flag
ob_empty_001.location = (0.0, 7.245, 3.812)
ob_empty_001.empty_display_type = 'ARROWS'
ob_empty_001.empty_display_size = 20.0
ob_empty.parent = ob_flag
ob_empty.location = (0.0, 0.0, -2.0)
ob_empty.rotation_euler = (1.571, 2.22e-16, 2.22e-16)
ob_empty.scale = (2.904, 2.904, 2.904)
ob_empty.empty_display_type = 'ARROWS'
ob_empty.empty_display_size = 20.0

# ---- collection membership
col_collection.objects.link(ob_light)
col_collection.objects.link(ob_camera)
col_collection.objects.link(ob_flag)
col_collection.objects.link(ob_empty_001)
col_collection.objects.link(ob_empty)

# ---- scene / render settings (as saved in the file)
scene.camera = ob_camera
scene.frame_start = 1; scene.frame_end = 7; scene.frame_set(0)
scene.render.engine = 'BLENDER_EEVEE_NEXT'
scene.render.image_settings.file_format = 'FFMPEG'
scene.render.image_settings.color_mode = 'RGB'
scene.render.resolution_x = 720
scene.render.resolution_percentage = 50
scene.cycles.sampling_pattern = 'TABULATED_SOBOL'
scene.view_settings.view_transform = 'Filmic'
bpy.context.view_layer.update()
